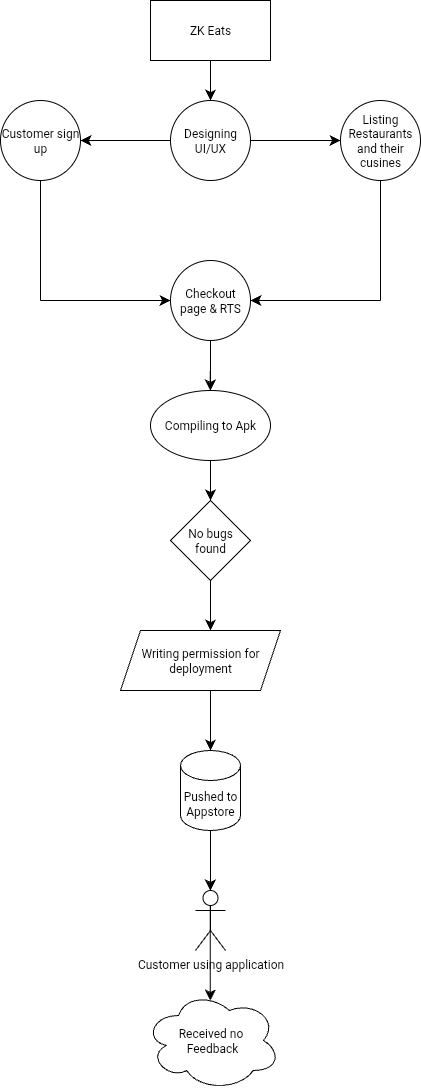

The diagram above was exported from draw.io. Its source (the exported page's mxGraphModel, read from the mxfile embedded in the PNG):
<mxGraphModel dx="810" dy="2702" grid="1" gridSize="10" guides="1" tooltips="1" connect="1" arrows="1" fold="1" page="1" pageScale="1" pageWidth="827" pageHeight="1169" math="0" shadow="0">
  <root>
    <mxCell id="0" />
    <mxCell id="1" parent="0" />
    <mxCell id="2L1ouRG-PPYSUdkxBwVF-3" value="" style="edgeStyle=none;curved=1;rounded=0;orthogonalLoop=1;jettySize=auto;html=1;fontSize=12;startSize=8;endSize=8;" edge="1" parent="1" source="2L1ouRG-PPYSUdkxBwVF-1">
      <mxGeometry relative="1" as="geometry">
        <mxPoint x="360" y="-1060" as="targetPoint" />
      </mxGeometry>
    </mxCell>
    <mxCell id="2L1ouRG-PPYSUdkxBwVF-1" value="ZK Eats" style="whiteSpace=wrap;html=1;" vertex="1" parent="1">
      <mxGeometry x="300" y="-1160" width="120" height="60" as="geometry" />
    </mxCell>
    <mxCell id="2L1ouRG-PPYSUdkxBwVF-6" value="" style="edgeStyle=none;curved=1;rounded=0;orthogonalLoop=1;jettySize=auto;html=1;fontSize=12;startSize=8;endSize=8;" edge="1" parent="1" source="2L1ouRG-PPYSUdkxBwVF-4">
      <mxGeometry relative="1" as="geometry">
        <mxPoint x="490" y="-1020" as="targetPoint" />
      </mxGeometry>
    </mxCell>
    <mxCell id="2L1ouRG-PPYSUdkxBwVF-9" value="" style="edgeStyle=none;curved=1;rounded=0;orthogonalLoop=1;jettySize=auto;html=1;fontSize=12;startSize=8;endSize=8;" edge="1" parent="1" source="2L1ouRG-PPYSUdkxBwVF-4">
      <mxGeometry relative="1" as="geometry">
        <mxPoint x="230" y="-1020" as="targetPoint" />
      </mxGeometry>
    </mxCell>
    <mxCell id="2L1ouRG-PPYSUdkxBwVF-4" value="Designing UI/UX" style="ellipse;whiteSpace=wrap;html=1;" vertex="1" parent="1">
      <mxGeometry x="320" y="-1060" width="80" height="80" as="geometry" />
    </mxCell>
    <mxCell id="2L1ouRG-PPYSUdkxBwVF-7" value="Listing Restaurants and their cusines" style="ellipse;whiteSpace=wrap;html=1;" vertex="1" parent="1">
      <mxGeometry x="490" y="-1060" width="80" height="80" as="geometry" />
    </mxCell>
    <mxCell id="2L1ouRG-PPYSUdkxBwVF-10" value="Customer sign up" style="ellipse;whiteSpace=wrap;html=1;" vertex="1" parent="1">
      <mxGeometry x="150" y="-1060" width="80" height="80" as="geometry" />
    </mxCell>
    <mxCell id="2L1ouRG-PPYSUdkxBwVF-11" value="" style="endArrow=none;html=1;rounded=0;fontSize=12;startSize=8;endSize=8;curved=1;" edge="1" parent="1">
      <mxGeometry width="50" height="50" relative="1" as="geometry">
        <mxPoint x="190" y="-980" as="sourcePoint" />
        <mxPoint x="190" y="-860" as="targetPoint" />
        <Array as="points">
          <mxPoint x="190" y="-860" />
        </Array>
      </mxGeometry>
    </mxCell>
    <mxCell id="2L1ouRG-PPYSUdkxBwVF-15" value="" style="edgeStyle=none;orthogonalLoop=1;jettySize=auto;html=1;rounded=0;fontSize=12;startSize=8;endSize=8;curved=1;" edge="1" parent="1">
      <mxGeometry width="140" relative="1" as="geometry">
        <mxPoint x="190" y="-860" as="sourcePoint" />
        <mxPoint x="320" y="-860" as="targetPoint" />
        <Array as="points" />
      </mxGeometry>
    </mxCell>
    <mxCell id="2L1ouRG-PPYSUdkxBwVF-18" value="" style="edgeStyle=none;curved=1;rounded=0;orthogonalLoop=1;jettySize=auto;html=1;fontSize=12;startSize=8;endSize=8;" edge="1" parent="1">
      <mxGeometry relative="1" as="geometry">
        <mxPoint x="359.88" y="-900" as="sourcePoint" />
        <mxPoint x="359.88" y="-770" as="targetPoint" />
      </mxGeometry>
    </mxCell>
    <mxCell id="2L1ouRG-PPYSUdkxBwVF-16" value="Checkout page &amp;amp; RTS" style="ellipse;whiteSpace=wrap;html=1;" vertex="1" parent="1">
      <mxGeometry x="320" y="-900" width="80" height="80" as="geometry" />
    </mxCell>
    <mxCell id="2L1ouRG-PPYSUdkxBwVF-27" value="" style="edgeStyle=none;curved=1;rounded=0;orthogonalLoop=1;jettySize=auto;html=1;fontSize=12;startSize=8;endSize=8;" edge="1" parent="1">
      <mxGeometry relative="1" as="geometry">
        <mxPoint x="359.76" y="-790" as="sourcePoint" />
        <mxPoint x="360" y="-660" as="targetPoint" />
      </mxGeometry>
    </mxCell>
    <mxCell id="2L1ouRG-PPYSUdkxBwVF-19" value="Compiling to Apk" style="ellipse;whiteSpace=wrap;html=1;direction=south;" vertex="1" parent="1">
      <mxGeometry x="300" y="-770" width="120" height="70" as="geometry" />
    </mxCell>
    <mxCell id="2L1ouRG-PPYSUdkxBwVF-30" value="" style="edgeStyle=none;curved=1;rounded=0;orthogonalLoop=1;jettySize=auto;html=1;fontSize=12;startSize=8;endSize=8;" edge="1" parent="1" source="2L1ouRG-PPYSUdkxBwVF-28">
      <mxGeometry relative="1" as="geometry">
        <mxPoint x="360" y="-530" as="targetPoint" />
        <Array as="points">
          <mxPoint x="360" y="-530" />
        </Array>
      </mxGeometry>
    </mxCell>
    <mxCell id="2L1ouRG-PPYSUdkxBwVF-28" value="No bugs found" style="rhombus;whiteSpace=wrap;html=1;" vertex="1" parent="1">
      <mxGeometry x="320" y="-660" width="80" height="80" as="geometry" />
    </mxCell>
    <mxCell id="2L1ouRG-PPYSUdkxBwVF-31" value="Writing permission for deployment" style="shape=parallelogram;perimeter=parallelogramPerimeter;whiteSpace=wrap;html=1;fixedSize=1;" vertex="1" parent="1">
      <mxGeometry x="270" y="-530" width="160" height="60" as="geometry" />
    </mxCell>
    <mxCell id="2L1ouRG-PPYSUdkxBwVF-38" value="" style="edgeStyle=none;curved=1;rounded=0;orthogonalLoop=1;jettySize=auto;html=1;fontSize=12;startSize=8;endSize=8;" edge="1" parent="1">
      <mxGeometry relative="1" as="geometry">
        <mxPoint x="359.88" y="-400" as="sourcePoint" />
        <mxPoint x="359.88" y="-270" as="targetPoint" />
        <Array as="points">
          <mxPoint x="359.88" y="-340" />
        </Array>
      </mxGeometry>
    </mxCell>
    <mxCell id="2L1ouRG-PPYSUdkxBwVF-34" value="Pushed to Appstore" style="shape=cylinder3;whiteSpace=wrap;html=1;boundedLbl=1;backgroundOutline=1;size=15;" vertex="1" parent="1">
      <mxGeometry x="330" y="-410" width="60" height="80" as="geometry" />
    </mxCell>
    <mxCell id="2L1ouRG-PPYSUdkxBwVF-33" value="" style="edgeStyle=none;curved=1;rounded=0;orthogonalLoop=1;jettySize=auto;html=1;fontSize=12;startSize=8;endSize=8;exitX=0.563;exitY=1;exitDx=0;exitDy=0;exitPerimeter=0;" edge="1" parent="1" source="2L1ouRG-PPYSUdkxBwVF-31">
      <mxGeometry relative="1" as="geometry">
        <mxPoint x="360" y="-460" as="sourcePoint" />
        <mxPoint x="360" y="-410" as="targetPoint" />
      </mxGeometry>
    </mxCell>
    <mxCell id="2L1ouRG-PPYSUdkxBwVF-41" value="" style="edgeStyle=none;curved=1;rounded=0;orthogonalLoop=1;jettySize=auto;html=1;fontSize=12;startSize=8;endSize=8;" edge="1" parent="1">
      <mxGeometry relative="1" as="geometry">
        <mxPoint x="359.76" y="-280" as="sourcePoint" />
        <mxPoint x="359.76" y="-160" as="targetPoint" />
      </mxGeometry>
    </mxCell>
    <mxCell id="2L1ouRG-PPYSUdkxBwVF-39" value="Customer using application" style="shape=umlActor;verticalLabelPosition=bottom;verticalAlign=top;html=1;outlineConnect=0;" vertex="1" parent="1">
      <mxGeometry x="345" y="-270" width="30" height="60" as="geometry" />
    </mxCell>
    <mxCell id="2L1ouRG-PPYSUdkxBwVF-42" value="Received no&amp;nbsp;&lt;div&gt;Feedback&lt;/div&gt;" style="ellipse;shape=cloud;whiteSpace=wrap;html=1;" vertex="1" parent="1">
      <mxGeometry x="294" y="-170" width="136" height="100" as="geometry" />
    </mxCell>
    <mxCell id="2L1ouRG-PPYSUdkxBwVF-43" value="" style="endArrow=none;html=1;rounded=0;fontSize=12;startSize=8;endSize=8;curved=1;" edge="1" parent="1">
      <mxGeometry width="50" height="50" relative="1" as="geometry">
        <mxPoint x="530" y="-860" as="sourcePoint" />
        <mxPoint x="530" y="-980" as="targetPoint" />
      </mxGeometry>
    </mxCell>
    <mxCell id="2L1ouRG-PPYSUdkxBwVF-44" value="" style="edgeStyle=none;orthogonalLoop=1;jettySize=auto;html=1;rounded=0;fontSize=12;startSize=8;endSize=8;curved=1;entryX=1;entryY=0.5;entryDx=0;entryDy=0;" edge="1" parent="1" target="2L1ouRG-PPYSUdkxBwVF-16">
      <mxGeometry width="140" relative="1" as="geometry">
        <mxPoint x="530" y="-860" as="sourcePoint" />
        <mxPoint x="410" y="-860" as="targetPoint" />
        <Array as="points" />
      </mxGeometry>
    </mxCell>
  </root>
</mxGraphModel>